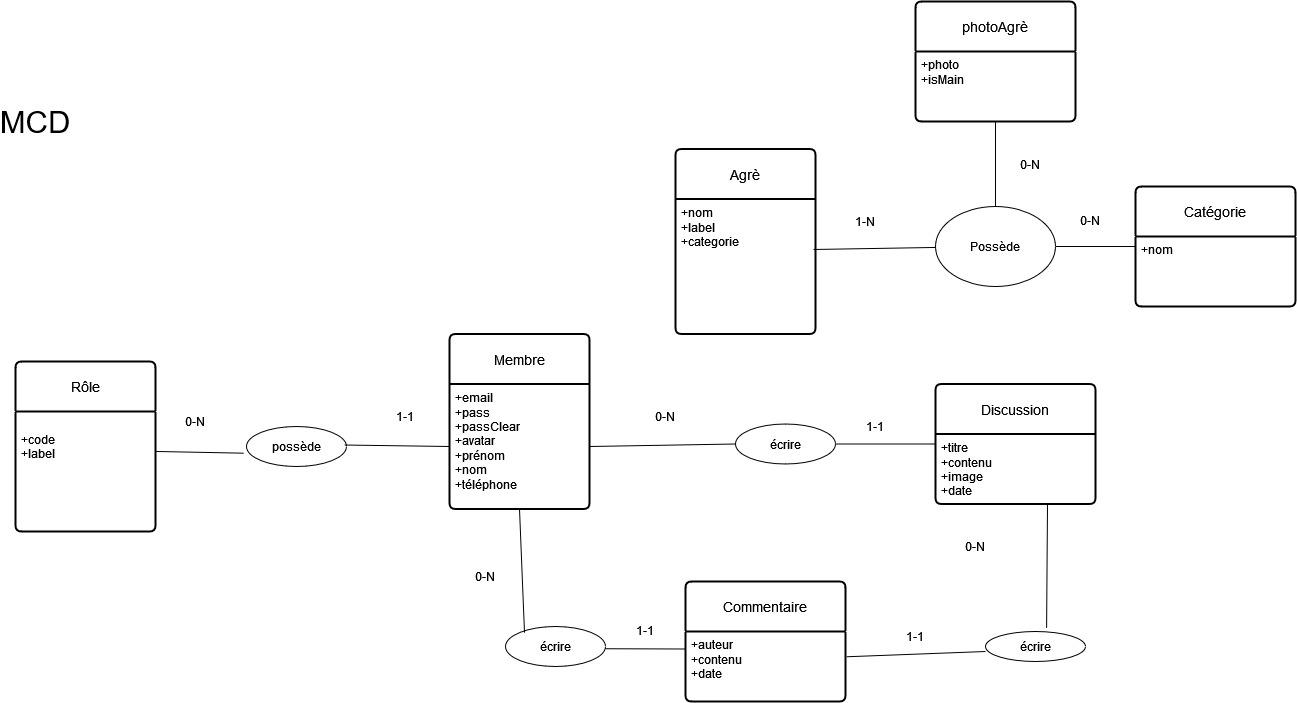

The diagram above was exported from draw.io. Its source (the exported page's mxGraphModel, read from the mxfile embedded in the PNG):
<mxGraphModel dx="2630" dy="2980" grid="1" gridSize="10" guides="1" tooltips="1" connect="1" arrows="1" fold="1" page="1" pageScale="1" pageWidth="827" pageHeight="1169" math="0" shadow="0">
  <root>
    <mxCell id="0" />
    <mxCell id="1" parent="0" />
    <mxCell id="2" value="Rôle" style="swimlane;childLayout=stackLayout;horizontal=1;startSize=50;horizontalStack=0;rounded=1;fontSize=14;fontStyle=0;strokeWidth=2;resizeParent=0;resizeLast=1;shadow=0;dashed=0;align=center;arcSize=4;whiteSpace=wrap;html=1;" vertex="1" parent="1">
      <mxGeometry x="960" y="300" width="140" height="170" as="geometry" />
    </mxCell>
    <mxCell id="3" value="&lt;br&gt;+code&lt;br&gt;+label" style="align=left;strokeColor=none;fillColor=none;spacingLeft=4;fontSize=12;verticalAlign=top;resizable=0;rotatable=0;part=1;html=1;" vertex="1" parent="2">
      <mxGeometry y="50" width="140" height="120" as="geometry" />
    </mxCell>
    <mxCell id="4" value="Membre" style="swimlane;childLayout=stackLayout;horizontal=1;startSize=50;horizontalStack=0;rounded=1;fontSize=14;fontStyle=0;strokeWidth=2;resizeParent=0;resizeLast=1;shadow=0;dashed=0;align=center;arcSize=4;whiteSpace=wrap;html=1;" vertex="1" parent="1">
      <mxGeometry x="1394" y="272.5" width="140" height="175" as="geometry" />
    </mxCell>
    <mxCell id="5" value="+email&lt;br&gt;&lt;div&gt;+pass&lt;/div&gt;&lt;div&gt;+passClear&lt;/div&gt;&lt;div&gt;+avatar&lt;/div&gt;&lt;div&gt;+prénom&lt;/div&gt;&lt;div&gt;+nom&lt;/div&gt;&lt;div&gt;+téléphone&lt;/div&gt;" style="align=left;strokeColor=none;fillColor=none;spacingLeft=4;fontSize=12;verticalAlign=top;resizable=0;rotatable=0;part=1;html=1;" vertex="1" parent="4">
      <mxGeometry y="50" width="140" height="125" as="geometry" />
    </mxCell>
    <mxCell id="6" value="possède" style="ellipse;whiteSpace=wrap;html=1;align=center;" vertex="1" parent="1">
      <mxGeometry x="1191" y="365" width="100" height="40" as="geometry" />
    </mxCell>
    <mxCell id="7" value="Agrè" style="swimlane;childLayout=stackLayout;horizontal=1;startSize=50;horizontalStack=0;rounded=1;fontSize=14;fontStyle=0;strokeWidth=2;resizeParent=0;resizeLast=1;shadow=0;dashed=0;align=center;arcSize=4;whiteSpace=wrap;html=1;" vertex="1" parent="1">
      <mxGeometry x="1620" y="87.5" width="140" height="185" as="geometry" />
    </mxCell>
    <mxCell id="8" value="&lt;div&gt;+nom&lt;br&gt;&lt;/div&gt;&lt;div&gt;+label&lt;/div&gt;&lt;div&gt;+categorie&lt;/div&gt;" style="align=left;strokeColor=none;fillColor=none;spacingLeft=4;fontSize=12;verticalAlign=top;resizable=0;rotatable=0;part=1;html=1;" vertex="1" parent="7">
      <mxGeometry y="50" width="140" height="135" as="geometry" />
    </mxCell>
    <mxCell id="9" value="Discussion" style="swimlane;childLayout=stackLayout;horizontal=1;startSize=50;horizontalStack=0;rounded=1;fontSize=14;fontStyle=0;strokeWidth=2;resizeParent=0;resizeLast=1;shadow=0;dashed=0;align=center;arcSize=4;whiteSpace=wrap;html=1;" vertex="1" parent="1">
      <mxGeometry x="1880" y="322.5" width="160" height="120" as="geometry" />
    </mxCell>
    <mxCell id="10" value="+titre&lt;br&gt;&lt;div&gt;+contenu&lt;/div&gt;&lt;div&gt;+image&lt;br&gt;&lt;/div&gt;&lt;div&gt;+date&lt;br&gt;&lt;/div&gt;" style="align=left;strokeColor=none;fillColor=none;spacingLeft=4;fontSize=12;verticalAlign=top;resizable=0;rotatable=0;part=1;html=1;" vertex="1" parent="9">
      <mxGeometry y="50" width="160" height="70" as="geometry" />
    </mxCell>
    <mxCell id="11" value="écrire" style="ellipse;whiteSpace=wrap;html=1;align=center;rotation=0;" vertex="1" parent="1">
      <mxGeometry x="1680" y="362.5" width="100" height="40" as="geometry" />
    </mxCell>
    <mxCell id="12" value="0-N" style="text;html=1;align=center;verticalAlign=middle;whiteSpace=wrap;rounded=0;" vertex="1" parent="1">
      <mxGeometry x="1110" y="345" width="60" height="30" as="geometry" />
    </mxCell>
    <mxCell id="13" value="1-1" style="text;html=1;align=center;verticalAlign=middle;whiteSpace=wrap;rounded=0;" vertex="1" parent="1">
      <mxGeometry x="1320" y="340" width="60" height="30" as="geometry" />
    </mxCell>
    <mxCell id="14" value="0-N" style="text;html=1;align=center;verticalAlign=middle;whiteSpace=wrap;rounded=0;" vertex="1" parent="1">
      <mxGeometry x="1580" y="340" width="60" height="30" as="geometry" />
    </mxCell>
    <mxCell id="15" value="1-1" style="text;html=1;align=center;verticalAlign=middle;whiteSpace=wrap;rounded=0;" vertex="1" parent="1">
      <mxGeometry x="1790" y="350" width="60" height="30" as="geometry" />
    </mxCell>
    <mxCell id="16" value="&lt;div style=&quot;font-size: 31px;&quot;&gt;&lt;font style=&quot;font-size: 31px;&quot;&gt;MCD&lt;/font&gt;&lt;/div&gt;&lt;div style=&quot;font-size: 31px;&quot;&gt;&lt;font style=&quot;font-size: 31px;&quot;&gt;&lt;br&gt;&lt;/font&gt;&lt;/div&gt;" style="text;html=1;align=center;verticalAlign=middle;whiteSpace=wrap;rounded=0;" vertex="1" parent="1">
      <mxGeometry x="950" y="65" width="60" height="30" as="geometry" />
    </mxCell>
    <mxCell id="17" value="Commentaire" style="swimlane;childLayout=stackLayout;horizontal=1;startSize=50;horizontalStack=0;rounded=1;fontSize=14;fontStyle=0;strokeWidth=2;resizeParent=0;resizeLast=1;shadow=0;dashed=0;align=center;arcSize=4;whiteSpace=wrap;html=1;" vertex="1" parent="1">
      <mxGeometry x="1630" y="520" width="160" height="120" as="geometry" />
    </mxCell>
    <mxCell id="18" value="+auteur&lt;br&gt;&lt;div&gt;+contenu&lt;/div&gt;&lt;div&gt;+date&lt;br&gt;&lt;/div&gt;" style="align=left;strokeColor=none;fillColor=none;spacingLeft=4;fontSize=12;verticalAlign=top;resizable=0;rotatable=0;part=1;html=1;" vertex="1" parent="17">
      <mxGeometry y="50" width="160" height="70" as="geometry" />
    </mxCell>
    <mxCell id="19" value="écrire" style="ellipse;whiteSpace=wrap;html=1;align=center;rotation=0;" vertex="1" parent="1">
      <mxGeometry x="1450" y="565" width="100" height="40" as="geometry" />
    </mxCell>
    <mxCell id="20" value="0-N" style="text;html=1;align=center;verticalAlign=middle;whiteSpace=wrap;rounded=0;" vertex="1" parent="1">
      <mxGeometry x="1400" y="500" width="60" height="30" as="geometry" />
    </mxCell>
    <mxCell id="21" value="1-1" style="text;html=1;align=center;verticalAlign=middle;whiteSpace=wrap;rounded=0;" vertex="1" parent="1">
      <mxGeometry x="1560" y="554.5" width="60" height="30" as="geometry" />
    </mxCell>
    <mxCell id="22" value="écrire" style="ellipse;whiteSpace=wrap;html=1;align=center;" vertex="1" parent="1">
      <mxGeometry x="1930" y="570" width="100" height="30" as="geometry" />
    </mxCell>
    <mxCell id="23" value="0-N" style="text;html=1;align=center;verticalAlign=middle;whiteSpace=wrap;rounded=0;" vertex="1" parent="1">
      <mxGeometry x="1890" y="470" width="60" height="30" as="geometry" />
    </mxCell>
    <mxCell id="24" value="1-1" style="text;html=1;align=center;verticalAlign=middle;whiteSpace=wrap;rounded=0;" vertex="1" parent="1">
      <mxGeometry x="1830" y="560" width="60" height="30" as="geometry" />
    </mxCell>
    <mxCell id="25" value="photoAgrè" style="swimlane;childLayout=stackLayout;horizontal=1;startSize=50;horizontalStack=0;rounded=1;fontSize=14;fontStyle=0;strokeWidth=2;resizeParent=0;resizeLast=1;shadow=0;dashed=0;align=center;arcSize=4;whiteSpace=wrap;html=1;" vertex="1" parent="1">
      <mxGeometry x="1860" y="-60" width="160" height="120" as="geometry" />
    </mxCell>
    <mxCell id="26" value="&lt;div&gt;+photo&lt;/div&gt;&lt;div&gt;+isMain&lt;/div&gt;" style="align=left;strokeColor=none;fillColor=none;spacingLeft=4;fontSize=12;verticalAlign=top;resizable=0;rotatable=0;part=1;html=1;" vertex="1" parent="25">
      <mxGeometry y="50" width="160" height="70" as="geometry" />
    </mxCell>
    <mxCell id="27" value="" style="endArrow=none;html=1;rounded=0;entryX=0.5;entryY=1;entryDx=0;entryDy=0;exitX=0.19;exitY=0.154;exitDx=0;exitDy=0;exitPerimeter=0;" edge="1" source="19" target="5" parent="1">
      <mxGeometry width="50" height="50" relative="1" as="geometry">
        <mxPoint x="1378" y="560" as="sourcePoint" />
        <mxPoint x="1420" y="460" as="targetPoint" />
      </mxGeometry>
    </mxCell>
    <mxCell id="28" value="" style="endArrow=none;html=1;rounded=0;exitX=0.998;exitY=0.556;exitDx=0;exitDy=0;exitPerimeter=0;entryX=0;entryY=0.25;entryDx=0;entryDy=0;" edge="1" source="19" target="18" parent="1">
      <mxGeometry width="50" height="50" relative="1" as="geometry">
        <mxPoint x="1485" y="662.5" as="sourcePoint" />
        <mxPoint x="1535" y="612.5" as="targetPoint" />
      </mxGeometry>
    </mxCell>
    <mxCell id="29" value="" style="endArrow=none;html=1;rounded=0;entryX=0;entryY=0.667;entryDx=0;entryDy=0;entryPerimeter=0;exitX=1.007;exitY=0.361;exitDx=0;exitDy=0;exitPerimeter=0;" edge="1" source="18" target="22" parent="1">
      <mxGeometry width="50" height="50" relative="1" as="geometry">
        <mxPoint x="1769.6666666666667" y="640" as="sourcePoint" />
        <mxPoint x="1840" y="710" as="targetPoint" />
      </mxGeometry>
    </mxCell>
    <mxCell id="30" value="" style="endArrow=none;html=1;rounded=0;entryX=0.7;entryY=1;entryDx=0;entryDy=0;entryPerimeter=0;exitX=0.611;exitY=-0.121;exitDx=0;exitDy=0;exitPerimeter=0;" edge="1" source="22" target="10" parent="1">
      <mxGeometry width="50" height="50" relative="1" as="geometry">
        <mxPoint x="1920" y="610" as="sourcePoint" />
        <mxPoint x="1970" y="560" as="targetPoint" />
      </mxGeometry>
    </mxCell>
    <mxCell id="31" value="" style="endArrow=none;html=1;rounded=0;entryX=0;entryY=0.5;entryDx=0;entryDy=0;exitX=1;exitY=0.5;exitDx=0;exitDy=0;" edge="1" source="11" target="9" parent="1">
      <mxGeometry width="50" height="50" relative="1" as="geometry">
        <mxPoint x="1650" y="460" as="sourcePoint" />
        <mxPoint x="1700" y="410" as="targetPoint" />
      </mxGeometry>
    </mxCell>
    <mxCell id="32" value="" style="endArrow=none;html=1;rounded=0;entryX=1;entryY=0.5;entryDx=0;entryDy=0;exitX=0;exitY=0.5;exitDx=0;exitDy=0;" edge="1" source="11" target="5" parent="1">
      <mxGeometry width="50" height="50" relative="1" as="geometry">
        <mxPoint x="1500" y="320" as="sourcePoint" />
        <mxPoint x="1550" y="270" as="targetPoint" />
      </mxGeometry>
    </mxCell>
    <mxCell id="33" value="" style="endArrow=none;html=1;rounded=0;entryX=-0.028;entryY=0.667;entryDx=0;entryDy=0;entryPerimeter=0;exitX=1.004;exitY=0.333;exitDx=0;exitDy=0;exitPerimeter=0;" edge="1" source="3" target="6" parent="1">
      <mxGeometry width="50" height="50" relative="1" as="geometry">
        <mxPoint x="1090" y="247.5" as="sourcePoint" />
        <mxPoint x="1140" y="197.5" as="targetPoint" />
      </mxGeometry>
    </mxCell>
    <mxCell id="34" value="" style="endArrow=none;html=1;rounded=0;entryX=0;entryY=0.5;entryDx=0;entryDy=0;exitX=0.982;exitY=0.463;exitDx=0;exitDy=0;exitPerimeter=0;" edge="1" source="6" target="5" parent="1">
      <mxGeometry width="50" height="50" relative="1" as="geometry">
        <mxPoint x="1238" y="210" as="sourcePoint" />
        <mxPoint x="1285" y="209.5" as="targetPoint" />
      </mxGeometry>
    </mxCell>
    <mxCell id="35" value="Catégorie" style="swimlane;childLayout=stackLayout;horizontal=1;startSize=50;horizontalStack=0;rounded=1;fontSize=14;fontStyle=0;strokeWidth=2;resizeParent=0;resizeLast=1;shadow=0;dashed=0;align=center;arcSize=4;whiteSpace=wrap;html=1;" vertex="1" parent="1">
      <mxGeometry x="2080" y="125" width="160" height="120" as="geometry" />
    </mxCell>
    <mxCell id="36" value="&lt;div&gt;+nom&lt;/div&gt;" style="align=left;strokeColor=none;fillColor=none;spacingLeft=4;fontSize=12;verticalAlign=top;resizable=0;rotatable=0;part=1;html=1;" vertex="1" parent="35">
      <mxGeometry y="50" width="160" height="70" as="geometry" />
    </mxCell>
    <mxCell id="37" value="Possède" style="ellipse;whiteSpace=wrap;html=1;" vertex="1" parent="1">
      <mxGeometry x="1880" y="145" width="120" height="80" as="geometry" />
    </mxCell>
    <mxCell id="38" value="" style="endArrow=none;html=1;rounded=0;exitX=0.986;exitY=0.374;exitDx=0;exitDy=0;exitPerimeter=0;" edge="1" source="8" target="37" parent="1">
      <mxGeometry width="50" height="50" relative="1" as="geometry">
        <mxPoint x="1880" y="200" as="sourcePoint" />
        <mxPoint x="1930" y="150" as="targetPoint" />
      </mxGeometry>
    </mxCell>
    <mxCell id="39" value="" style="endArrow=none;html=1;rounded=0;entryX=0.5;entryY=0;entryDx=0;entryDy=0;exitX=0.5;exitY=1;exitDx=0;exitDy=0;" edge="1" source="26" target="37" parent="1">
      <mxGeometry width="50" height="50" relative="1" as="geometry">
        <mxPoint x="2150" y="-30" as="sourcePoint" />
        <mxPoint x="2224.5" y="248" as="targetPoint" />
      </mxGeometry>
    </mxCell>
    <mxCell id="40" value="" style="endArrow=none;html=1;rounded=0;exitX=1;exitY=0.5;exitDx=0;exitDy=0;entryX=0;entryY=0.143;entryDx=0;entryDy=0;entryPerimeter=0;" edge="1" source="37" target="36" parent="1">
      <mxGeometry width="50" height="50" relative="1" as="geometry">
        <mxPoint x="2119" y="187.5" as="sourcePoint" />
        <mxPoint x="2120" y="190" as="targetPoint" />
      </mxGeometry>
    </mxCell>
    <mxCell id="41" value="1-N" style="text;html=1;align=center;verticalAlign=middle;whiteSpace=wrap;rounded=0;" vertex="1" parent="1">
      <mxGeometry x="1780" y="145" width="60" height="30" as="geometry" />
    </mxCell>
    <mxCell id="42" value="0-N" style="text;html=1;align=center;verticalAlign=middle;whiteSpace=wrap;rounded=0;" vertex="1" parent="1">
      <mxGeometry x="1945" y="87.5" width="60" height="30" as="geometry" />
    </mxCell>
    <mxCell id="43" value="0-N" style="text;html=1;align=center;verticalAlign=middle;whiteSpace=wrap;rounded=0;" vertex="1" parent="1">
      <mxGeometry x="2000" y="142.5" width="70" height="32.5" as="geometry" />
    </mxCell>
  </root>
</mxGraphModel>